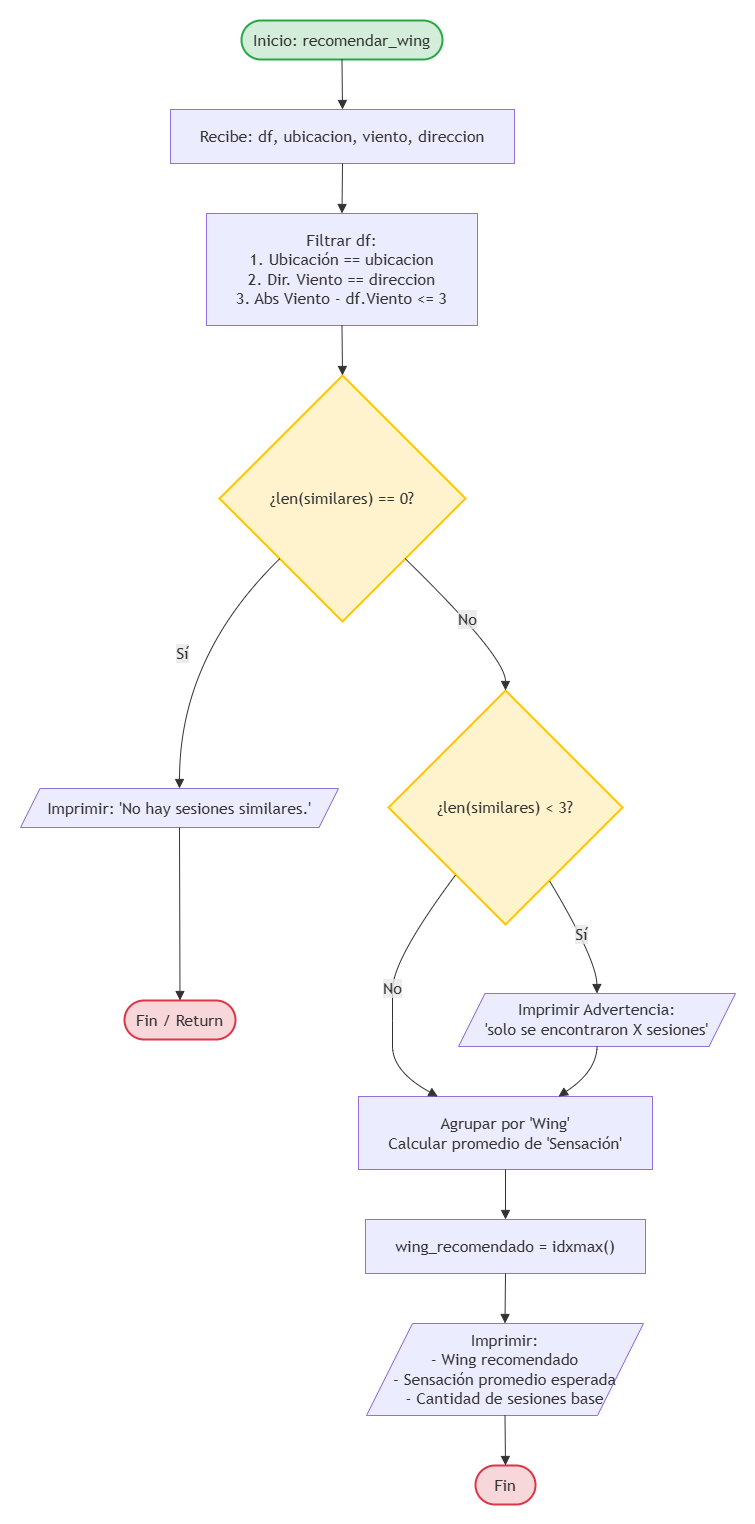

The diagram above was exported from draw.io. Its source (the exported page's mxGraphModel, read from the mxfile embedded in the PNG):
<mxGraphModel dx="1106" dy="644" grid="1" gridSize="10" guides="1" tooltips="1" connect="1" arrows="1" fold="1" page="1" pageScale="1" pageWidth="1100" pageHeight="850" math="0" shadow="0">
  <root>
    <mxCell id="0" />
    <mxCell id="1" parent="0" />
    <UserObject label="" mermaidData="{&#10;  &quot;data&quot;: &quot;graph TD\n    %% Inicio de la función con sus parámetros de entrada\n    Start([Inicio: recomendar_wing]) --&gt; InputParams[Recibe: df, ubicacion, viento, direccion]\n    \n    %% Llamada implícita o ejecución de buscar_sesiones_similares\n    InputParams --&gt; Filtrar[Filtrar df:&lt;br&gt;1. Ubicación == ubicacion&lt;br&gt;2. Dir. Viento == direccion&lt;br&gt;3. Abs Viento - df.Viento &lt;= 3]\n    \n    Filtrar --&gt; CheckZero{¿len(similares) == 0?}\n    \n    %% Camino si no hay sesiones similares\n    CheckZero -- Sí --&gt; PrintZero[/Imprimir: 'No hay sesiones similares.'/]\n    PrintZero --&gt; EndZero([Fin / Return])\n    \n    %% Camino si hay sesiones similares\n    CheckZero -- No --&gt; CheckThree{¿len(similares) &lt; 3?}\n    \n    %% Control de advertencia por pocos datos\n    CheckThree -- Sí --&gt; WarnThree[/Imprimir Advertencia:&lt;br&gt;'solo se encontraron X sesiones'/]\n    CheckThree -- No --&gt; Agrupar[Agrupar por 'Wing'&lt;br&gt;Calcular promedio de 'Sensación']\n    WarnThree --&gt; Agrupar\n    \n    %% Procesamiento matemático de Pandas\n    Agrupar --&gt; BuscarMax[wing_recomendado = idxmax()]\n    \n    %% Salida de resultados en la terminal\n    BuscarMax --&gt; MostrarResultados[/Imprimir:&lt;br&gt;- Wing recomendado&lt;br&gt;- Sensación promedio esperada&lt;br&gt;- Cantidad de sesiones base/]\n    \n    MostrarResultados --&gt; Fin([Fin])\n\n    %% Estilos Visuales\n    style Start fill:#d4edda,stroke:#28a745,stroke-width:2px\n    style Fin fill:#f8d7da,stroke:#dc3545,stroke-width:2px\n    style EndZero fill:#f8d7da,stroke:#dc3545,stroke-width:2px\n    style CheckZero fill:#fff3cd,stroke:#ffc107,stroke-width:2px\n    style CheckThree fill:#fff3cd,stroke:#ffc107,stroke-width:2px&quot;,&#10;  &quot;config&quot;: null&#10;}" id="DZvezOWgUBXeEb_ClX92-1">
      <mxCell connectable="0" parent="1" style="group;transparentBounds=1;editIcon=1;lockedGroup=0;groupPadding=20;" vertex="1">
        <mxGeometry as="geometry" />
      </mxCell>
    </UserObject>
    <UserObject label="Inicio: recomendar_wing" mermaidId="n:Start" mermaidBaseStyle="html=1;rounded=1;whiteSpace=wrap;arcSize=50;strokeWidth=2;fillColor=#d4edda;strokeColor=#28a745;fontColor=light-dark(#333333,#cccccc);fontFamily=Trebuchet MS,Verdana,Arial,sans-serif;fontSize=16;" mermaidBaseValue="Inicio: recomendar_wing" id="DZvezOWgUBXeEb_ClX92-2">
      <mxCell parent="DZvezOWgUBXeEb_ClX92-1" style="html=1;rounded=1;whiteSpace=wrap;arcSize=50;strokeWidth=2;fillColor=#d4edda;strokeColor=#28a745;fontColor=light-dark(#333333,#cccccc);fontFamily=Trebuchet MS,Verdana,Arial,sans-serif;fontSize=16;" vertex="1">
        <mxGeometry height="39" width="201" x="261" y="40" as="geometry" />
      </mxCell>
    </UserObject>
    <UserObject label="Recibe: df, ubicacion, viento, direccion" mermaidId="n:InputParams" mermaidBaseStyle="html=1;whiteSpace=wrap;strokeWidth=1;fillColor=light-dark(#ECECFF,#1f2020);strokeColor=light-dark(#9370DB,#cccccc);fontColor=light-dark(#333333,#cccccc);fontFamily=Trebuchet MS,Verdana,Arial,sans-serif;fontSize=16;" mermaidBaseValue="Recibe: df, ubicacion, viento, direccion" id="DZvezOWgUBXeEb_ClX92-3">
      <mxCell parent="DZvezOWgUBXeEb_ClX92-1" style="html=1;whiteSpace=wrap;strokeWidth=1;fillColor=light-dark(#ECECFF,#1f2020);strokeColor=light-dark(#9370DB,#cccccc);fontColor=light-dark(#333333,#cccccc);fontFamily=Trebuchet MS,Verdana,Arial,sans-serif;fontSize=16;" vertex="1">
        <mxGeometry height="54" width="344" x="190" y="129" as="geometry" />
      </mxCell>
    </UserObject>
    <UserObject label="Filtrar df:&#10;1. Ubicación == ubicacion&#10;2. Dir. Viento == direccion&#10;3. Abs Viento - df.Viento &lt;= 3" mermaidId="n:Filtrar" mermaidBaseStyle="html=1;whiteSpace=wrap;strokeWidth=1;fillColor=light-dark(#ECECFF,#1f2020);strokeColor=light-dark(#9370DB,#cccccc);fontColor=light-dark(#333333,#cccccc);fontFamily=Trebuchet MS,Verdana,Arial,sans-serif;fontSize=16;" mermaidBaseValue="Filtrar df:&#10;1. Ubicación == ubicacion&#10;2. Dir. Viento == direccion&#10;3. Abs Viento - df.Viento &lt;= 3" id="DZvezOWgUBXeEb_ClX92-4">
      <mxCell parent="DZvezOWgUBXeEb_ClX92-1" style="html=1;whiteSpace=wrap;strokeWidth=1;fillColor=light-dark(#ECECFF,#1f2020);strokeColor=light-dark(#9370DB,#cccccc);fontColor=light-dark(#333333,#cccccc);fontFamily=Trebuchet MS,Verdana,Arial,sans-serif;fontSize=16;" vertex="1">
        <mxGeometry height="112" width="271" x="226" y="233" as="geometry" />
      </mxCell>
    </UserObject>
    <UserObject label="¿len(similares) == 0?" mermaidId="n:CheckZero" mermaidBaseStyle="rhombus;html=1;strokeWidth=2;whiteSpace=wrap;fillColor=#fff3cd;strokeColor=#ffc107;fontColor=light-dark(#333333,#cccccc);fontFamily=Trebuchet MS,Verdana,Arial,sans-serif;fontSize=16;" mermaidBaseValue="¿len(similares) == 0?" id="DZvezOWgUBXeEb_ClX92-5">
      <mxCell parent="DZvezOWgUBXeEb_ClX92-1" style="rhombus;html=1;strokeWidth=2;whiteSpace=wrap;fillColor=#fff3cd;strokeColor=#ffc107;fontColor=light-dark(#333333,#cccccc);fontFamily=Trebuchet MS,Verdana,Arial,sans-serif;fontSize=16;" vertex="1">
        <mxGeometry height="246" width="246" x="239" y="395" as="geometry" />
      </mxCell>
    </UserObject>
    <UserObject label="Imprimir: 'No hay sesiones similares.'" mermaidId="n:PrintZero" mermaidBaseStyle="html=1;shape=parallelogram;perimeter=parallelogramPerimeter;fixedSize=1;size=19.5;strokeWidth=1;whiteSpace=wrap;fillColor=light-dark(#ECECFF,#1f2020);strokeColor=light-dark(#9370DB,#cccccc);fontColor=light-dark(#333333,#cccccc);fontFamily=Trebuchet MS,Verdana,Arial,sans-serif;fontSize=16;" mermaidBaseValue="Imprimir: 'No hay sesiones similares.'" id="DZvezOWgUBXeEb_ClX92-6">
      <mxCell parent="DZvezOWgUBXeEb_ClX92-1" style="html=1;shape=parallelogram;perimeter=parallelogramPerimeter;fixedSize=1;size=19.5;strokeWidth=1;whiteSpace=wrap;fillColor=light-dark(#ECECFF,#1f2020);strokeColor=light-dark(#9370DB,#cccccc);fontColor=light-dark(#333333,#cccccc);fontFamily=Trebuchet MS,Verdana,Arial,sans-serif;fontSize=16;" vertex="1">
        <mxGeometry height="39" width="318" x="40" y="808" as="geometry" />
      </mxCell>
    </UserObject>
    <UserObject label="Fin / Return" mermaidId="n:EndZero" mermaidBaseStyle="html=1;rounded=1;whiteSpace=wrap;arcSize=50;strokeWidth=2;fillColor=#f8d7da;strokeColor=#dc3545;fontColor=light-dark(#333333,#cccccc);fontFamily=Trebuchet MS,Verdana,Arial,sans-serif;fontSize=16;" mermaidBaseValue="Fin / Return" id="DZvezOWgUBXeEb_ClX92-7">
      <mxCell parent="DZvezOWgUBXeEb_ClX92-1" style="html=1;rounded=1;whiteSpace=wrap;arcSize=50;strokeWidth=2;fillColor=#f8d7da;strokeColor=#dc3545;fontColor=light-dark(#333333,#cccccc);fontFamily=Trebuchet MS,Verdana,Arial,sans-serif;fontSize=16;" vertex="1">
        <mxGeometry height="39" width="111" x="144" y="1020" as="geometry" />
      </mxCell>
    </UserObject>
    <UserObject label="¿len(similares) &lt; 3?" mermaidId="n:CheckThree" mermaidBaseStyle="rhombus;html=1;strokeWidth=2;whiteSpace=wrap;fillColor=#fff3cd;strokeColor=#ffc107;fontColor=light-dark(#333333,#cccccc);fontFamily=Trebuchet MS,Verdana,Arial,sans-serif;fontSize=16;" mermaidBaseValue="¿len(similares) &lt; 3?" id="DZvezOWgUBXeEb_ClX92-8">
      <mxCell parent="DZvezOWgUBXeEb_ClX92-1" style="rhombus;html=1;strokeWidth=2;whiteSpace=wrap;fillColor=#fff3cd;strokeColor=#ffc107;fontColor=light-dark(#333333,#cccccc);fontFamily=Trebuchet MS,Verdana,Arial,sans-serif;fontSize=16;" vertex="1">
        <mxGeometry height="234" width="234" x="408" y="710" as="geometry" />
      </mxCell>
    </UserObject>
    <UserObject label="Imprimir Advertencia:&#10;'solo se encontraron X sesiones'" mermaidId="n:WarnThree" mermaidBaseStyle="html=1;shape=parallelogram;perimeter=parallelogramPerimeter;fixedSize=1;size=26.5;strokeWidth=1;whiteSpace=wrap;fillColor=light-dark(#ECECFF,#1f2020);strokeColor=light-dark(#9370DB,#cccccc);fontColor=light-dark(#333333,#cccccc);fontFamily=Trebuchet MS,Verdana,Arial,sans-serif;fontSize=16;" mermaidBaseValue="Imprimir Advertencia:&#10;'solo se encontraron X sesiones'" id="DZvezOWgUBXeEb_ClX92-9">
      <mxCell parent="DZvezOWgUBXeEb_ClX92-1" style="html=1;shape=parallelogram;perimeter=parallelogramPerimeter;fixedSize=1;size=26.5;strokeWidth=1;whiteSpace=wrap;fillColor=light-dark(#ECECFF,#1f2020);strokeColor=light-dark(#9370DB,#cccccc);fontColor=light-dark(#333333,#cccccc);fontFamily=Trebuchet MS,Verdana,Arial,sans-serif;fontSize=16;" vertex="1">
        <mxGeometry height="53" width="277" x="478" y="1013" as="geometry" />
      </mxCell>
    </UserObject>
    <UserObject label="Agrupar por 'Wing'&#10;Calcular promedio de 'Sensación'" mermaidId="n:Agrupar" mermaidBaseStyle="html=1;whiteSpace=wrap;strokeWidth=1;fillColor=light-dark(#ECECFF,#1f2020);strokeColor=light-dark(#9370DB,#cccccc);fontColor=light-dark(#333333,#cccccc);fontFamily=Trebuchet MS,Verdana,Arial,sans-serif;fontSize=16;" mermaidBaseValue="Agrupar por 'Wing'&#10;Calcular promedio de 'Sensación'" id="DZvezOWgUBXeEb_ClX92-10">
      <mxCell parent="DZvezOWgUBXeEb_ClX92-1" style="html=1;whiteSpace=wrap;strokeWidth=1;fillColor=light-dark(#ECECFF,#1f2020);strokeColor=light-dark(#9370DB,#cccccc);fontColor=light-dark(#333333,#cccccc);fontFamily=Trebuchet MS,Verdana,Arial,sans-serif;fontSize=16;" vertex="1">
        <mxGeometry height="73" width="294" x="378" y="1116" as="geometry" />
      </mxCell>
    </UserObject>
    <UserObject label="wing_recomendado = idxmax()" mermaidId="n:BuscarMax" mermaidBaseStyle="html=1;whiteSpace=wrap;strokeWidth=1;fillColor=light-dark(#ECECFF,#1f2020);strokeColor=light-dark(#9370DB,#cccccc);fontColor=light-dark(#333333,#cccccc);fontFamily=Trebuchet MS,Verdana,Arial,sans-serif;fontSize=16;" mermaidBaseValue="wing_recomendado = idxmax()" id="DZvezOWgUBXeEb_ClX92-11">
      <mxCell parent="DZvezOWgUBXeEb_ClX92-1" style="html=1;whiteSpace=wrap;strokeWidth=1;fillColor=light-dark(#ECECFF,#1f2020);strokeColor=light-dark(#9370DB,#cccccc);fontColor=light-dark(#333333,#cccccc);fontFamily=Trebuchet MS,Verdana,Arial,sans-serif;fontSize=16;" vertex="1">
        <mxGeometry height="54" width="280" x="385" y="1239" as="geometry" />
      </mxCell>
    </UserObject>
    <UserObject label="Imprimir:&#10;- Wing recomendado&#10;- Sensación promedio esperada&#10;- Cantidad de sesiones base" mermaidId="n:MostrarResultados" mermaidBaseStyle="html=1;shape=parallelogram;perimeter=parallelogramPerimeter;fixedSize=1;size=46;strokeWidth=1;whiteSpace=wrap;fillColor=light-dark(#ECECFF,#1f2020);strokeColor=light-dark(#9370DB,#cccccc);fontColor=light-dark(#333333,#cccccc);fontFamily=Trebuchet MS,Verdana,Arial,sans-serif;fontSize=16;" mermaidBaseValue="Imprimir:&#10;- Wing recomendado&#10;- Sensación promedio esperada&#10;- Cantidad de sesiones base" id="DZvezOWgUBXeEb_ClX92-12">
      <mxCell parent="DZvezOWgUBXeEb_ClX92-1" style="html=1;shape=parallelogram;perimeter=parallelogramPerimeter;fixedSize=1;size=46;strokeWidth=1;whiteSpace=wrap;fillColor=light-dark(#ECECFF,#1f2020);strokeColor=light-dark(#9370DB,#cccccc);fontColor=light-dark(#333333,#cccccc);fontFamily=Trebuchet MS,Verdana,Arial,sans-serif;fontSize=16;" vertex="1">
        <mxGeometry height="92" width="277" x="386" y="1343" as="geometry" />
      </mxCell>
    </UserObject>
    <UserObject label="Fin" mermaidId="n:Fin" mermaidBaseStyle="html=1;rounded=1;whiteSpace=wrap;arcSize=50;strokeWidth=2;fillColor=#f8d7da;strokeColor=#dc3545;fontColor=light-dark(#333333,#cccccc);fontFamily=Trebuchet MS,Verdana,Arial,sans-serif;fontSize=16;" mermaidBaseValue="Fin" id="DZvezOWgUBXeEb_ClX92-13">
      <mxCell parent="DZvezOWgUBXeEb_ClX92-1" style="html=1;rounded=1;whiteSpace=wrap;arcSize=50;strokeWidth=2;fillColor=#f8d7da;strokeColor=#dc3545;fontColor=light-dark(#333333,#cccccc);fontFamily=Trebuchet MS,Verdana,Arial,sans-serif;fontSize=16;" vertex="1">
        <mxGeometry height="39" width="60" x="495" y="1485" as="geometry" />
      </mxCell>
    </UserObject>
    <UserObject label="" mermaidId="e:Start-&gt;InputParams#0" mermaidBaseStyle="curved=1;startArrow=none;endArrow=block;endSize=7;strokeColor=light-dark(#333333,#cccccc);exitX=0.5;exitY=1;entryX=0.5;entryY=0;" mermaidBaseValue="" id="DZvezOWgUBXeEb_ClX92-14">
      <mxCell edge="1" parent="DZvezOWgUBXeEb_ClX92-1" source="DZvezOWgUBXeEb_ClX92-2" style="curved=1;startArrow=none;endArrow=block;endSize=7;strokeColor=light-dark(#333333,#cccccc);exitX=0.5;exitY=1;entryX=0.5;entryY=0;rounded=0;" target="DZvezOWgUBXeEb_ClX92-3">
        <mxGeometry relative="1" as="geometry">
          <Array as="points" />
        </mxGeometry>
      </mxCell>
    </UserObject>
    <UserObject label="" mermaidId="e:InputParams-&gt;Filtrar#0" mermaidBaseStyle="curved=1;startArrow=none;endArrow=block;endSize=7;strokeColor=light-dark(#333333,#cccccc);exitX=0.5;exitY=1;entryX=0.5;entryY=0;" mermaidBaseValue="" id="DZvezOWgUBXeEb_ClX92-15">
      <mxCell edge="1" parent="DZvezOWgUBXeEb_ClX92-1" source="DZvezOWgUBXeEb_ClX92-3" style="curved=1;startArrow=none;endArrow=block;endSize=7;strokeColor=light-dark(#333333,#cccccc);exitX=0.5;exitY=1;entryX=0.5;entryY=0;rounded=0;" target="DZvezOWgUBXeEb_ClX92-4">
        <mxGeometry relative="1" as="geometry">
          <Array as="points" />
        </mxGeometry>
      </mxCell>
    </UserObject>
    <UserObject label="" mermaidId="e:Filtrar-&gt;CheckZero#0" mermaidBaseStyle="curved=1;startArrow=none;endArrow=block;endSize=7;strokeColor=light-dark(#333333,#cccccc);exitX=0.5;exitY=1;entryX=0.5;entryY=0;" mermaidBaseValue="" id="DZvezOWgUBXeEb_ClX92-16">
      <mxCell edge="1" parent="DZvezOWgUBXeEb_ClX92-1" source="DZvezOWgUBXeEb_ClX92-4" style="curved=1;startArrow=none;endArrow=block;endSize=7;strokeColor=light-dark(#333333,#cccccc);exitX=0.5;exitY=1;entryX=0.5;entryY=0;rounded=0;" target="DZvezOWgUBXeEb_ClX92-5">
        <mxGeometry relative="1" as="geometry">
          <Array as="points" />
        </mxGeometry>
      </mxCell>
    </UserObject>
    <UserObject label="Sí" mermaidId="e:CheckZero-&gt;PrintZero#0" mermaidBaseStyle="curved=1;startArrow=none;endArrow=block;endSize=7;strokeColor=light-dark(#333333,#cccccc);html=1;fontSize=16;labelBackgroundColor=light-dark(#E8E8E88D,#2a2a2a8D);fontFamily=Trebuchet MS,Verdana,Arial,sans-serif;fontColor=light-dark(#333333,#cccccc);exitX=0;exitY=0.98;entryX=0.5;entryY=0;" mermaidBaseValue="Sí" id="DZvezOWgUBXeEb_ClX92-17">
      <mxCell edge="1" parent="DZvezOWgUBXeEb_ClX92-1" source="DZvezOWgUBXeEb_ClX92-5" style="curved=1;startArrow=none;endArrow=block;endSize=7;strokeColor=light-dark(#333333,#cccccc);html=1;fontSize=16;labelBackgroundColor=light-dark(#E8E8E88D,#2a2a2a8D);fontFamily=Trebuchet MS,Verdana,Arial,sans-serif;fontColor=light-dark(#333333,#cccccc);exitX=0;exitY=0.98;entryX=0.5;entryY=0;rounded=0;" target="DZvezOWgUBXeEb_ClX92-6">
        <mxGeometry relative="1" as="geometry">
          <Array as="points">
            <mxPoint x="199" y="676" />
          </Array>
        </mxGeometry>
      </mxCell>
    </UserObject>
    <UserObject label="" mermaidId="e:PrintZero-&gt;EndZero#0" mermaidBaseStyle="curved=1;startArrow=none;endArrow=block;endSize=7;strokeColor=light-dark(#333333,#cccccc);exitX=0.5;exitY=1;entryX=0.5;entryY=0;" mermaidBaseValue="" id="DZvezOWgUBXeEb_ClX92-18">
      <mxCell edge="1" parent="DZvezOWgUBXeEb_ClX92-1" source="DZvezOWgUBXeEb_ClX92-6" style="curved=1;startArrow=none;endArrow=block;endSize=7;strokeColor=light-dark(#333333,#cccccc);exitX=0.5;exitY=1;entryX=0.5;entryY=0;rounded=0;" target="DZvezOWgUBXeEb_ClX92-7">
        <mxGeometry relative="1" as="geometry">
          <Array as="points" />
        </mxGeometry>
      </mxCell>
    </UserObject>
    <UserObject label="No" mermaidId="e:CheckZero-&gt;CheckThree#0" mermaidBaseStyle="curved=1;startArrow=none;endArrow=block;endSize=7;strokeColor=light-dark(#333333,#cccccc);html=1;fontSize=16;labelBackgroundColor=light-dark(#E8E8E88D,#2a2a2a8D);fontFamily=Trebuchet MS,Verdana,Arial,sans-serif;fontColor=light-dark(#333333,#cccccc);exitX=1;exitY=0.98;entryX=0.5;entryY=0;" mermaidBaseValue="No" id="DZvezOWgUBXeEb_ClX92-19">
      <mxCell edge="1" parent="DZvezOWgUBXeEb_ClX92-1" source="DZvezOWgUBXeEb_ClX92-5" style="curved=1;startArrow=none;endArrow=block;endSize=7;strokeColor=light-dark(#333333,#cccccc);html=1;fontSize=16;labelBackgroundColor=light-dark(#E8E8E88D,#2a2a2a8D);fontFamily=Trebuchet MS,Verdana,Arial,sans-serif;fontColor=light-dark(#333333,#cccccc);exitX=1;exitY=0.98;entryX=0.5;entryY=0;rounded=0;" target="DZvezOWgUBXeEb_ClX92-8">
        <mxGeometry relative="1" as="geometry">
          <Array as="points">
            <mxPoint x="525" y="676" />
          </Array>
        </mxGeometry>
      </mxCell>
    </UserObject>
    <UserObject label="Sí" mermaidId="e:CheckThree-&gt;WarnThree#0" mermaidBaseStyle="curved=1;startArrow=none;endArrow=block;endSize=7;strokeColor=light-dark(#333333,#cccccc);html=1;fontSize=16;labelBackgroundColor=light-dark(#E8E8E88D,#2a2a2a8D);fontFamily=Trebuchet MS,Verdana,Arial,sans-serif;fontColor=light-dark(#333333,#cccccc);exitX=0.8;exitY=1;entryX=0.5;entryY=0;" mermaidBaseValue="Sí" id="DZvezOWgUBXeEb_ClX92-20">
      <mxCell edge="1" parent="DZvezOWgUBXeEb_ClX92-1" source="DZvezOWgUBXeEb_ClX92-8" style="curved=1;startArrow=none;endArrow=block;endSize=7;strokeColor=light-dark(#333333,#cccccc);html=1;fontSize=16;labelBackgroundColor=light-dark(#E8E8E88D,#2a2a2a8D);fontFamily=Trebuchet MS,Verdana,Arial,sans-serif;fontColor=light-dark(#333333,#cccccc);exitX=0.8;exitY=1;entryX=0.5;entryY=0;rounded=0;" target="DZvezOWgUBXeEb_ClX92-9">
        <mxGeometry relative="1" as="geometry">
          <Array as="points">
            <mxPoint x="616" y="979" />
          </Array>
        </mxGeometry>
      </mxCell>
    </UserObject>
    <UserObject label="No" mermaidId="e:CheckThree-&gt;Agrupar#0" mermaidBaseStyle="curved=1;startArrow=none;endArrow=block;endSize=7;strokeColor=light-dark(#333333,#cccccc);html=1;fontSize=16;labelBackgroundColor=light-dark(#E8E8E88D,#2a2a2a8D);fontFamily=Trebuchet MS,Verdana,Arial,sans-serif;fontColor=light-dark(#333333,#cccccc);exitX=0.13;exitY=1;entryX=0.27;entryY=0;" mermaidBaseValue="No" id="DZvezOWgUBXeEb_ClX92-21">
      <mxCell edge="1" parent="DZvezOWgUBXeEb_ClX92-1" source="DZvezOWgUBXeEb_ClX92-8" style="curved=1;startArrow=none;endArrow=block;endSize=7;strokeColor=light-dark(#333333,#cccccc);html=1;fontSize=16;labelBackgroundColor=light-dark(#E8E8E88D,#2a2a2a8D);fontFamily=Trebuchet MS,Verdana,Arial,sans-serif;fontColor=light-dark(#333333,#cccccc);exitX=0.13;exitY=1;entryX=0.27;entryY=0;rounded=0;" target="DZvezOWgUBXeEb_ClX92-10">
        <mxGeometry relative="1" as="geometry">
          <Array as="points">
            <mxPoint x="412" y="979" />
            <mxPoint x="412" y="1040" />
            <mxPoint x="412" y="1091" />
          </Array>
        </mxGeometry>
      </mxCell>
    </UserObject>
    <UserObject label="" mermaidId="e:WarnThree-&gt;Agrupar#0" mermaidBaseStyle="curved=1;startArrow=none;endArrow=block;endSize=7;strokeColor=light-dark(#333333,#cccccc);exitX=0.5;exitY=1;entryX=0.68;entryY=0;" mermaidBaseValue="" id="DZvezOWgUBXeEb_ClX92-22">
      <mxCell edge="1" parent="DZvezOWgUBXeEb_ClX92-1" source="DZvezOWgUBXeEb_ClX92-9" style="curved=1;startArrow=none;endArrow=block;endSize=7;strokeColor=light-dark(#333333,#cccccc);exitX=0.5;exitY=1;entryX=0.68;entryY=0;rounded=0;" target="DZvezOWgUBXeEb_ClX92-10">
        <mxGeometry relative="1" as="geometry">
          <Array as="points">
            <mxPoint x="616" y="1091" />
          </Array>
        </mxGeometry>
      </mxCell>
    </UserObject>
    <UserObject label="" mermaidId="e:Agrupar-&gt;BuscarMax#0" mermaidBaseStyle="curved=1;startArrow=none;endArrow=block;endSize=7;strokeColor=light-dark(#333333,#cccccc);exitX=0.5;exitY=1;entryX=0.5;entryY=0;" mermaidBaseValue="" id="DZvezOWgUBXeEb_ClX92-23">
      <mxCell edge="1" parent="DZvezOWgUBXeEb_ClX92-1" source="DZvezOWgUBXeEb_ClX92-10" style="curved=1;startArrow=none;endArrow=block;endSize=7;strokeColor=light-dark(#333333,#cccccc);exitX=0.5;exitY=1;entryX=0.5;entryY=0;rounded=0;" target="DZvezOWgUBXeEb_ClX92-11">
        <mxGeometry relative="1" as="geometry">
          <Array as="points" />
        </mxGeometry>
      </mxCell>
    </UserObject>
    <UserObject label="" mermaidId="e:BuscarMax-&gt;MostrarResultados#0" mermaidBaseStyle="curved=1;startArrow=none;endArrow=block;endSize=7;strokeColor=light-dark(#333333,#cccccc);exitX=0.5;exitY=1;entryX=0.5;entryY=0;" mermaidBaseValue="" id="DZvezOWgUBXeEb_ClX92-24">
      <mxCell edge="1" parent="DZvezOWgUBXeEb_ClX92-1" source="DZvezOWgUBXeEb_ClX92-11" style="curved=1;startArrow=none;endArrow=block;endSize=7;strokeColor=light-dark(#333333,#cccccc);exitX=0.5;exitY=1;entryX=0.5;entryY=0;rounded=0;" target="DZvezOWgUBXeEb_ClX92-12">
        <mxGeometry relative="1" as="geometry">
          <Array as="points" />
        </mxGeometry>
      </mxCell>
    </UserObject>
    <UserObject label="" mermaidId="e:MostrarResultados-&gt;Fin#0" mermaidBaseStyle="curved=1;startArrow=none;endArrow=block;endSize=7;strokeColor=light-dark(#333333,#cccccc);exitX=0.5;exitY=1;entryX=0.5;entryY=0;" mermaidBaseValue="" id="DZvezOWgUBXeEb_ClX92-25">
      <mxCell edge="1" parent="DZvezOWgUBXeEb_ClX92-1" source="DZvezOWgUBXeEb_ClX92-12" style="curved=1;startArrow=none;endArrow=block;endSize=7;strokeColor=light-dark(#333333,#cccccc);exitX=0.5;exitY=1;entryX=0.5;entryY=0;rounded=0;" target="DZvezOWgUBXeEb_ClX92-13">
        <mxGeometry relative="1" as="geometry">
          <Array as="points" />
        </mxGeometry>
      </mxCell>
    </UserObject>
  </root>
</mxGraphModel>